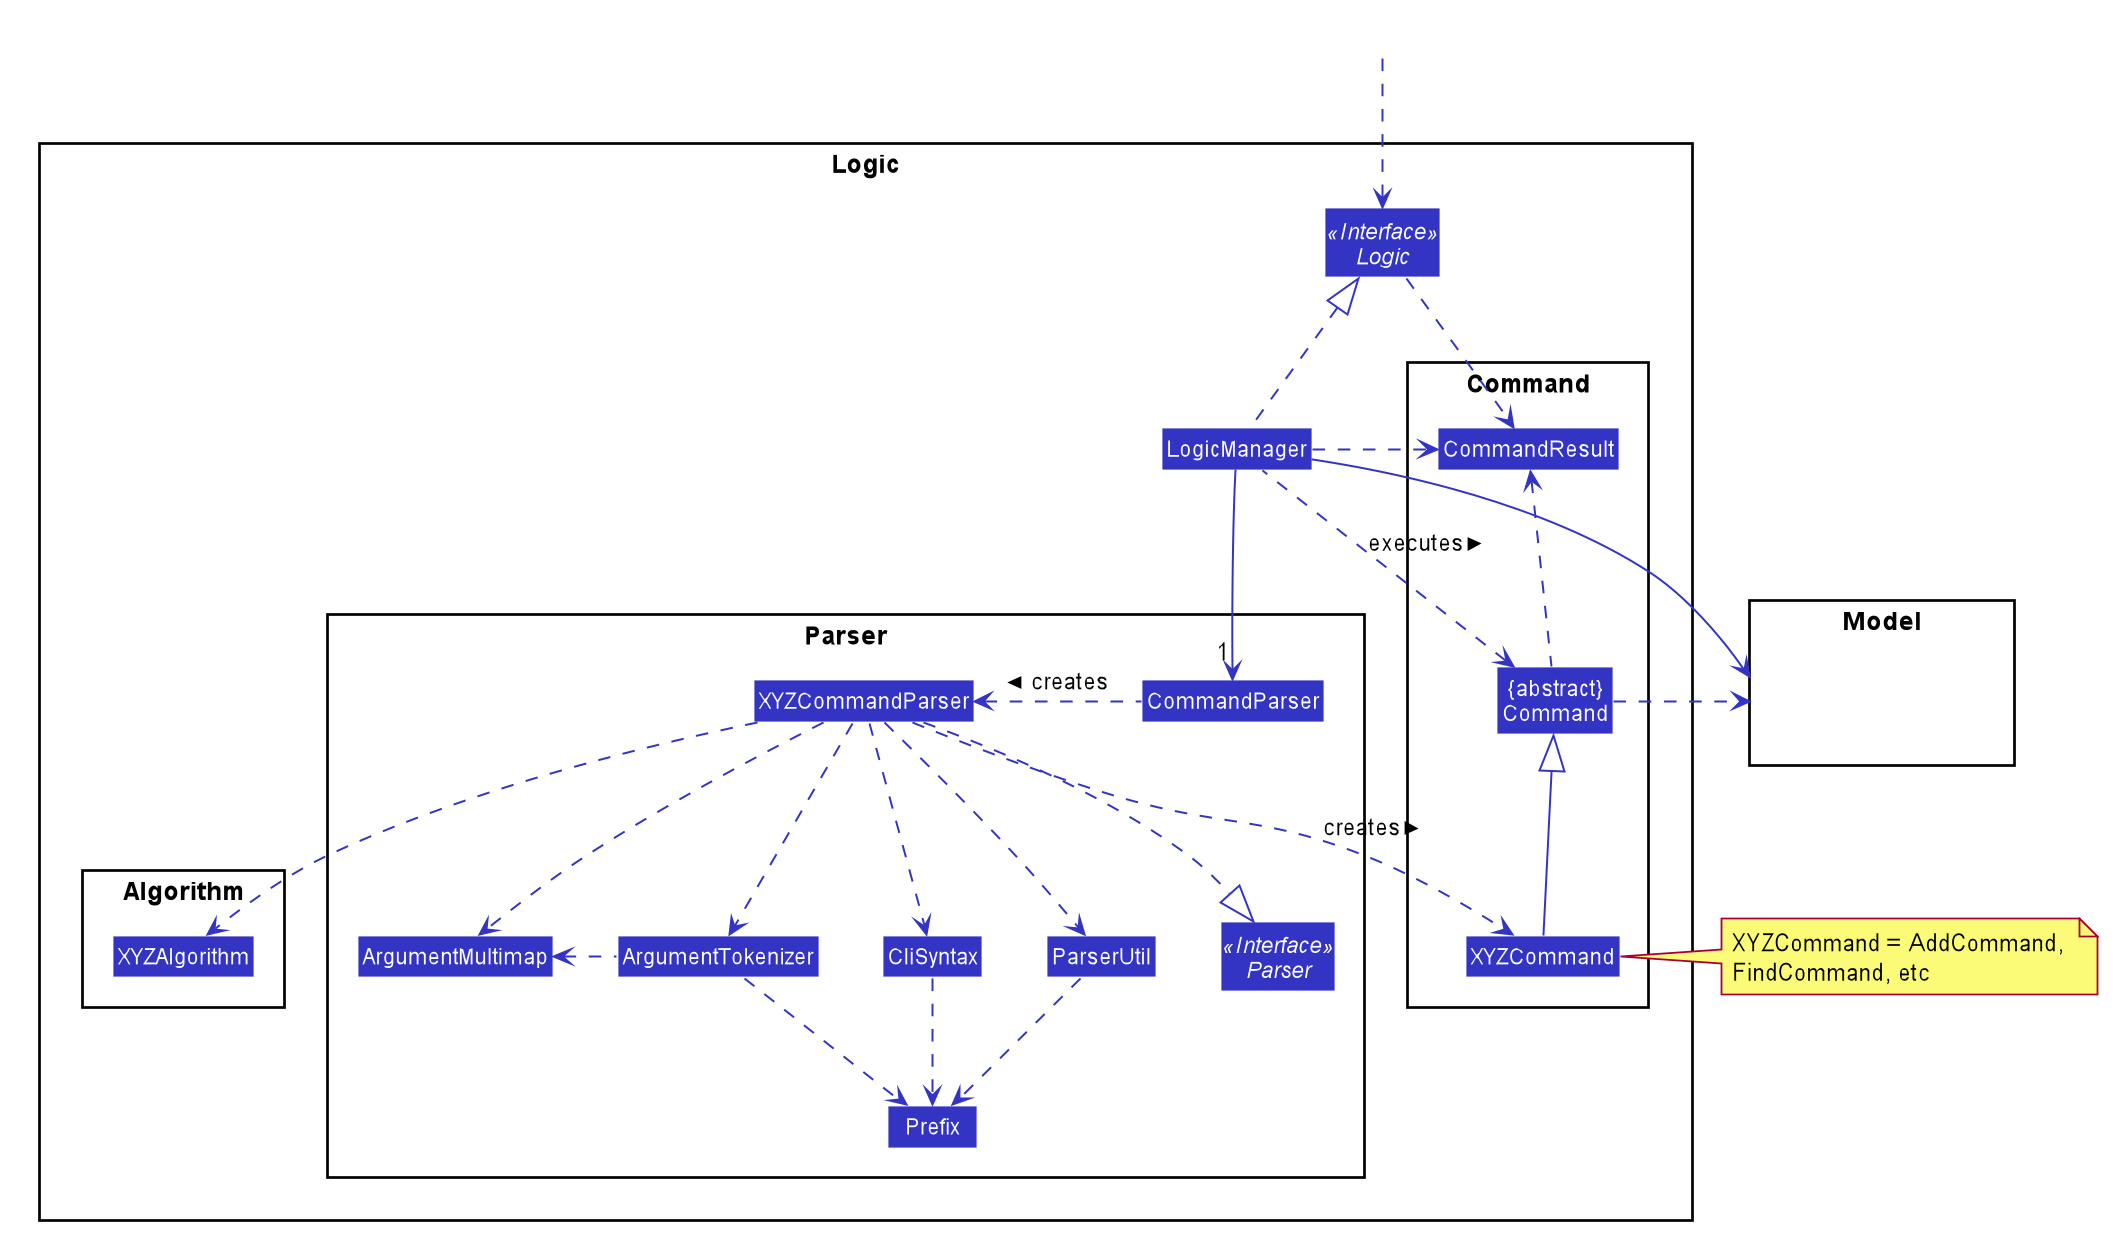

The diagram above was rendered by PlantUML. Its source (embedded in the PNG):
@startuml









skinparam BackgroundColor #FFFFFFF

skinparam Shadowing false

skinparam Class {
    FontColor #FFFFFF
    BorderThickness 1
    BorderColor #FFFFFF
    StereotypeFontColor #FFFFFF
    FontName Arial
}

skinparam Actor {
    BorderColor #000000
    Color #000000
    FontName Arial
}

skinparam Sequence {
    MessageAlign center
    BoxFontSize 15
    BoxPadding 0
    BoxFontColor #FFFFFF
    FontName Arial
}

skinparam Participant {
    FontColor #FFFFFFF
    Padding 20
}

skinparam MinClassWidth 50
skinparam ParticipantPadding 10
skinparam Shadowing false
skinparam DefaultTextAlignment center
skinparam packageStyle Rectangle

hide footbox
hide members
hide circle
skinparam arrowThickness 1.1
skinparam arrowColor #3333C4
skinparam classBackgroundColor #3333C4

package Logic {

package Parser {
Interface Parser <<Interface>>
Class CommandParser
Class XYZCommandParser
Class CliSyntax
Class ParserUtil
Class ArgumentMultimap
Class ArgumentTokenizer
Class Prefix
}

package Algorithm {
Class XYZAlgorithm
}

package Command {
Class XYZCommand
Class CommandResult
Class "{abstract}\nCommand" as Command
}

Interface Logic <<Interface>>
Class LogicManager
}

package Model{
Class HiddenModel #FFFFFF
}

Class HiddenOutside #FFFFFF
HiddenOutside ..> Logic

LogicManager .up.|> Logic
LogicManager -->"1" CommandParser
CommandParser .left.> XYZCommandParser: creates >

XYZCommandParser ..> XYZCommand : creates >
XYZCommandParser ..|> Parser
XYZCommandParser ..> ArgumentMultimap
XYZCommandParser ..> ArgumentTokenizer
XYZCommandParser ..> XYZAlgorithm
ArgumentTokenizer .left.> ArgumentMultimap
XYZCommandParser ..> CliSyntax
CliSyntax ..> Prefix
XYZCommandParser ..> ParserUtil
ParserUtil .down.> Prefix
ArgumentTokenizer .down.> Prefix
XYZCommand -up-|> Command
LogicManager .left.> Command : executes >

LogicManager --> Model
Command .right.> Model
note right of XYZCommand: XYZCommand = AddCommand, \nFindCommand, etc

Logic ..> CommandResult
LogicManager .down.> CommandResult
Command .up.> CommandResult
CommandResult -[hidden]-> Parser
@enduml